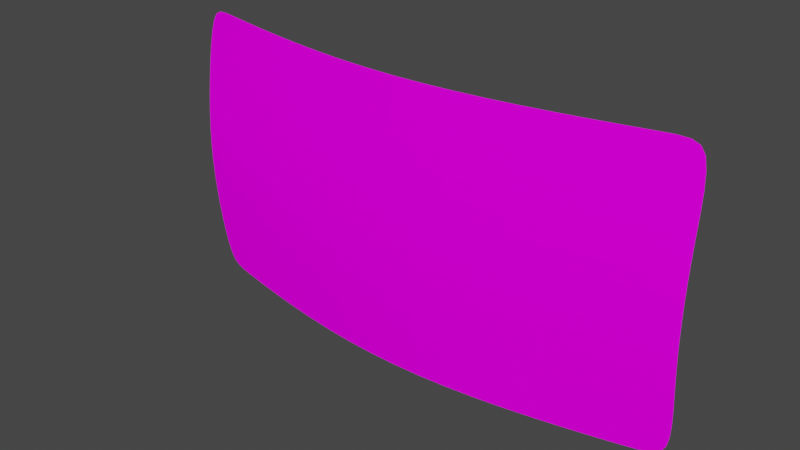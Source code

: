 # Source: Monitor.blend  (saved by Blender 2.81.16; exported with 4.5.12 LTS)
import bpy
from mathutils import Matrix  # noqa: F401  (used for matrix-valued properties, if any)

bpy.ops.wm.read_factory_settings(use_empty=True)
scene = bpy.context.scene
scene.name = 'Scene'

# ---- collections
col_collection = bpy.data.collections.new('Collection'); scene.collection.children.link(col_collection)

# ---- images (referenced by path relative to the original .blend; pixels are not part of the script)
import os
ASSET_DIR = os.environ.get("B2B_ASSET_DIR", "")  # directory of the original .blend (textures are referenced by path, not embedded)
HERE = os.path.dirname(os.path.abspath(__file__))  # packed textures are extracted next to this script under _unpacked/

def load_image(name, relpath, width, height, colorspace="sRGB"):
    """Load a texture the original file referenced (path relative to the .blend, or extracted next to this script)."""
    p = next((c for c in (os.path.join(HERE, relpath), os.path.join(ASSET_DIR, relpath)) if relpath and os.path.exists(c)), "")
    if p:
        img = bpy.data.images.load(p, check_existing=True)
        img.name = name
    else:  # same state as the original file: an image datablock whose file is absent (Cycles renders it pink)
        img = bpy.data.images.new(name, width, height)
        img.source = "FILE"
        img.filepath = "//" + (relpath or name)
    img.colorspace_settings.name = colorspace
    return img
img_test_image0_png = load_image('test_image0.png', 'test_image0.png', 1024, 1024, 'sRGB')

# ---- materials (node trees are filled in below, after node groups)
mat_material = bpy.data.materials.new('Material')
mat_material.alpha_threshold = 0.0
mat_material.use_transparent_shadow = False
mat_material.line_color = (0.0, 0.0, 0.0, 1.0)

# ---- material node trees
mat_material.use_nodes = True; mat_material.node_tree.nodes.clear()
_N = mat_material.node_tree.nodes; _L = mat_material.node_tree.links
n0 = _N.new('ShaderNodeOutputMaterial'); n0.name = 'Material Output'; n0.location = (300, 300)
n1 = _N.new('ShaderNodeBsdfDiffuse'); n1.name = 'Diffuse BSDF'; n1.location = (10, 300)
n1.inputs[1].default_value = 0.4
n2 = _N.new('ShaderNodeTexImage'); n2.name = 'Image Texture'; n2.location = (-280, 280)
n2.image = img_test_image0_png
_L.new(n1.outputs[0], n0.inputs[0])
_L.new(n2.outputs[0], n1.inputs[0])
n0.is_active_output = True

# ---- world
world_world = bpy.data.worlds.new('World'); scene.world = world_world
world_world.use_nodes = True; world_world.node_tree.nodes.clear()
_N = world_world.node_tree.nodes; _L = world_world.node_tree.links
n0 = _N.new('ShaderNodeOutputWorld'); n0.name = 'World Output'; n0.location = (300, 300)
n1 = _N.new('ShaderNodeBackground'); n1.name = 'Background'; n1.location = (10, 300)
n1.inputs[0].default_value = (0.05088, 0.05088, 0.05088, 1.0)
_L.new(n1.outputs[0], n0.inputs[0])
n0.is_active_output = True
world_world.color = (0.05088, 0.05088, 0.05088)
world_world.use_sun_shadow = False
world_world.sun_shadow_jitter_overblur = 0.0

# ---- meshes
me_screen = bpy.data.meshes.new('Screen')
me_screen.from_pydata([(1.867, -1.099, 0.0), (-1.867, -1.099, 0.0), (1.867, -0.975, 1.0), (1.867, -0.975, -1.0), (-7.947e-10, -1.293, -1.0), (-7.947e-10, -1.293, 1.0), (-1.867, -0.975, 1.0), (-1.867, -0.975, -1.0), (-7.947e-10, -1.417, 0.0), (1.68, -1.029, 1.0), (1.68, -1.153, 0.0), (1.68, -1.029, -1.0), (-1.68, -1.153, 0.0), (-1.68, -1.029, 1.0), (-1.68, -1.029, -1.0), (1.867, -1.061, 0.4887), (-1.867, -1.061, 0.4887), (-7.947e-10, -1.379, 0.5165), (1.68, -1.116, 0.4935), (-1.68, -1.116, 0.4935), (1.867, -1.061, -0.4887), (-7.947e-10, -1.379, -0.5165), (-1.867, -1.061, -0.4887), (1.68, -1.116, -0.4935), (-1.68, -1.116, -0.4935), (0.8298, -1.216, 1.0), (0.8514, -1.338, 0.0), (0.8298, -1.216, -1.0), (0.8448, -1.3, 0.5096), (0.8448, -1.3, -0.5096), (-0.8298, -1.216, -1.0), (-0.8514, -1.338, 0.0), (-0.8298, -1.216, 1.0), (-0.8448, -1.3, 0.5096), (-0.8448, -1.3, -0.5096)], [], [(24, 12, 1, 22), (19, 13, 6, 16), (28, 25, 5, 17), (29, 26, 8, 21), (20, 0, 10, 23), (15, 2, 9, 18), (33, 32, 13, 19), (34, 31, 12, 24), (31, 33, 19, 12), (0, 15, 18, 10), (26, 28, 17, 8), (12, 19, 16, 1), (30, 34, 24, 14), (3, 20, 23, 11), (27, 29, 21, 4), (14, 24, 22, 7), (11, 23, 29, 27), (10, 18, 28, 26), (23, 10, 26, 29), (18, 9, 25, 28), (4, 21, 34, 30), (8, 17, 33, 31), (21, 8, 31, 34), (17, 5, 32, 33)])
_uv = me_screen.uv_layers.new(name='UVMap')
_uv.uv.foreach_set('vector', [0.05617, 0.2554, 0.05818, 0.5, 0.007101, 0.5, 0.005146, 0.2568, 0.05617, 0.7446, 0.05164, 0.9988, 0.0005714, 1.0, 0.005146, 0.7432, 0.7199, 0.7503, 0.7188, 0.9965, 0.4997, 0.9941, 0.4997, 0.7527, 0.7199, 0.2497, 0.7203, 0.5, 0.4997, 0.5, 0.4997, 0.2473, 0.9943, 0.2568, 0.9923, 0.5, 0.9412, 0.5, 0.9433, 0.2554, 0.9943, 0.7432, 0.9989, 1.0, 0.9478, 0.9988, 0.9433, 0.7446, 0.2795, 0.7503, 0.2806, 0.9965, 0.05164, 0.9988, 0.05617, 0.7446, 0.2795, 0.2497, 0.2791, 0.5, 0.05818, 0.5, 0.05617, 0.2554, 0.2791, 0.5, 0.2795, 0.7503, 0.05617, 0.7446, 0.05818, 0.5, 0.9923, 0.5, 0.9943, 0.7432, 0.9433, 0.7446, 0.9412, 0.5, 0.7203, 0.5, 0.7199, 0.7503, 0.4997, 0.7527, 0.4997, 0.5, 0.05818, 0.5, 0.05617, 0.7446, 0.005146, 0.7432, 0.007101, 0.5, 0.2806, 0.00354, 0.2795, 0.2497, 0.05617, 0.2554, 0.05164, 0.001244, 0.9989, -1.177e-05, 0.9943, 0.2568, 0.9433, 0.2554, 0.9478, 0.001244, 0.7188, 0.00354, 0.7199, 0.2497, 0.4997, 0.2473, 0.4997, 0.00588, 0.05164, 0.001244, 0.05617, 0.2554, 0.005146, 0.2568, 0.0005717, -1.189e-05, 0.9478, 0.001244, 0.9433, 0.2554, 0.7199, 0.2497, 0.7188, 0.00354, 0.9412, 0.5, 0.9433, 0.7446, 0.7199, 0.7503, 0.7203, 0.5, 0.9433, 0.2554, 0.9412, 0.5, 0.7203, 0.5, 0.7199, 0.2497, 0.9433, 0.7446, 0.9478, 0.9988, 0.7188, 0.9965, 0.7199, 0.7503, 0.4997, 0.00588, 0.4997, 0.2473, 0.2795, 0.2497, 0.2806, 0.00354, 0.4997, 0.5, 0.4997, 0.7527, 0.2795, 0.7503, 0.2791, 0.5, 0.4997, 0.2473, 0.4997, 0.5, 0.2791, 0.5, 0.2795, 0.2497, 0.4997, 0.7527, 0.4997, 0.9941, 0.2806, 0.9965, 0.2795, 0.7503])
me_screen.materials.append(mat_material)
me_screen.use_remesh_preserve_volume = False
me_screen.use_remesh_preserve_attributes = False
me_screen.use_mirror_vertex_groups = False
me_screen.update()

# ---- objects
ob_screen = bpy.data.objects.new('Screen', me_screen)

# ---- transforms, parenting, visibility, modifiers, constraints
ob_screen.location = (0.0, 0.0, 0.0)
ob_screen.lock_rotations_4d = False
ob_screen.empty_display_type = 'ARROWS'
ob_screen.lineart.crease_threshold = 0.0
_m = ob_screen.modifiers.new('Subdivision', 'SUBSURF')
_m.uv_smooth = 'PRESERVE_CORNERS'
_m.levels = 2
_m.show_only_control_edges = False

# ---- collection membership
col_collection.objects.link(ob_screen)

# ---- scene / render settings (as saved in the file)
scene.frame_start = 1; scene.frame_end = 250; scene.frame_set(1)
scene.render.engine = 'BLENDER_EEVEE_NEXT'
scene.cycles.use_denoising = False
scene.cycles.samples = 128
scene.cycles.sampling_pattern = 'TABULATED_SOBOL'
scene.cycles.use_adaptive_sampling = False
scene.cycles.use_light_tree = False
scene.view_settings.view_transform = 'Filmic'
bpy.context.view_layer.update()

# ---- added for rendering (the .blend has no active camera and no usable light): camera, sun
cam_auto = bpy.data.cameras.new('AutoCamera')
cam_auto.lens = 50.0
cam_auto.sensor_width = 36.0
cam_auto.clip_end = 1000.0
ob_auto_camera = bpy.data.objects.new('AutoCamera', cam_auto)
scene.collection.objects.link(ob_auto_camera)
ob_auto_camera.location = (3.9403, -5.92452, 3.15224)
ob_auto_camera.rotation_euler = (1.09748, -7.21219e-08, 0.694738)
scene.camera = ob_auto_camera
light_auto_sun = bpy.data.lights.new('AutoSun', 'SUN')
light_auto_sun.energy = 3.0
light_auto_sun.angle = 0.0523599
ob_auto_sun = bpy.data.objects.new('AutoSun', light_auto_sun)
scene.collection.objects.link(ob_auto_sun)
ob_auto_sun.rotation_euler = (0.872665, 0.174533, 0.523599)
bpy.context.view_layer.update()
